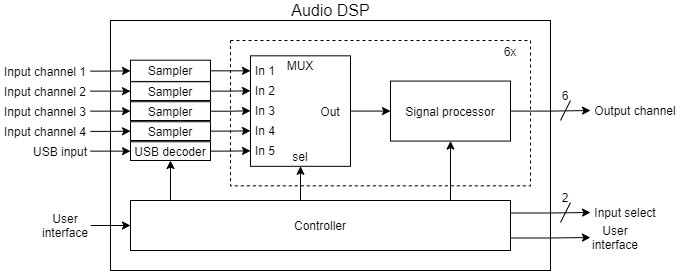

The diagram above was exported from draw.io. Its source (the exported page's mxGraphModel, read from the mxfile embedded in the PNG):
<mxGraphModel dx="1038" dy="607" grid="1" gridSize="10" guides="1" tooltips="1" connect="1" arrows="1" fold="1" page="1" pageScale="1" pageWidth="1169" pageHeight="1654" math="0" shadow="0">
  <root>
    <mxCell id="0" />
    <mxCell id="1" parent="0" />
    <mxCell id="2" value="" style="rounded=0;whiteSpace=wrap;html=1;fontSize=14;align=center;" vertex="1" parent="1">
      <mxGeometry x="340" y="240" width="440" height="250" as="geometry" />
    </mxCell>
    <mxCell id="3" value="" style="rounded=0;whiteSpace=wrap;html=1;dashed=1;" vertex="1" parent="1">
      <mxGeometry x="460" y="260" width="300" height="145.32" as="geometry" />
    </mxCell>
    <mxCell id="4" style="edgeStyle=orthogonalEdgeStyle;rounded=0;orthogonalLoop=1;jettySize=auto;html=1;exitX=1;exitY=0.75;exitDx=0;exitDy=0;entryX=0;entryY=0.5;entryDx=0;entryDy=0;" edge="1" source="9" target="12" parent="1">
      <mxGeometry relative="1" as="geometry">
        <mxPoint x="880" y="458" as="targetPoint" />
      </mxGeometry>
    </mxCell>
    <mxCell id="5" style="edgeStyle=orthogonalEdgeStyle;rounded=0;orthogonalLoop=1;jettySize=auto;html=1;exitX=1;exitY=0.25;exitDx=0;exitDy=0;entryX=0;entryY=0.5;entryDx=0;entryDy=0;" edge="1" source="9" target="10" parent="1">
      <mxGeometry relative="1" as="geometry" />
    </mxCell>
    <mxCell id="6" style="edgeStyle=orthogonalEdgeStyle;rounded=0;orthogonalLoop=1;jettySize=auto;html=1;exitX=0.5;exitY=0;exitDx=0;exitDy=0;entryX=0.5;entryY=1;entryDx=0;entryDy=0;" edge="1" source="9" target="33" parent="1">
      <mxGeometry relative="1" as="geometry" />
    </mxCell>
    <mxCell id="7" style="edgeStyle=orthogonalEdgeStyle;rounded=0;orthogonalLoop=1;jettySize=auto;html=1;exitX=0.75;exitY=0;exitDx=0;exitDy=0;entryX=0.5;entryY=1;entryDx=0;entryDy=0;" edge="1" source="9" target="51" parent="1">
      <mxGeometry relative="1" as="geometry">
        <Array as="points">
          <mxPoint x="680" y="420" />
        </Array>
      </mxGeometry>
    </mxCell>
    <mxCell id="8" style="edgeStyle=orthogonalEdgeStyle;rounded=0;orthogonalLoop=1;jettySize=auto;html=1;exitX=0.25;exitY=0;exitDx=0;exitDy=0;entryX=0.5;entryY=1;entryDx=0;entryDy=0;" edge="1" source="9" target="50" parent="1">
      <mxGeometry relative="1" as="geometry">
        <Array as="points">
          <mxPoint x="400" y="420" />
        </Array>
      </mxGeometry>
    </mxCell>
    <mxCell id="9" value="Controller" style="rounded=0;whiteSpace=wrap;html=1;fontSize=12;" vertex="1" parent="1">
      <mxGeometry x="360" y="420" width="380" height="50" as="geometry" />
    </mxCell>
    <mxCell id="10" value="Input select" style="text;html=1;strokeColor=none;fillColor=none;align=center;verticalAlign=middle;whiteSpace=wrap;rounded=0;fontSize=12;" vertex="1" parent="1">
      <mxGeometry x="820" y="422" width="70" height="20" as="geometry" />
    </mxCell>
    <mxCell id="11" value="" style="endArrow=classic;html=1;fontSize=12;entryX=0;entryY=0.5;entryDx=0;entryDy=0;startArrow=none;" edge="1" source="53" target="9" parent="1">
      <mxGeometry width="50" height="50" relative="1" as="geometry">
        <mxPoint x="170" y="445" as="sourcePoint" />
        <mxPoint x="200" y="420" as="targetPoint" />
      </mxGeometry>
    </mxCell>
    <mxCell id="12" value="User interface" style="text;html=1;strokeColor=none;fillColor=none;align=center;verticalAlign=middle;whiteSpace=wrap;rounded=0;fontSize=12;" vertex="1" parent="1">
      <mxGeometry x="820" y="447" width="50" height="20" as="geometry" />
    </mxCell>
    <mxCell id="13" style="edgeStyle=orthogonalEdgeStyle;rounded=0;orthogonalLoop=1;jettySize=auto;html=1;exitX=1;exitY=0.5;exitDx=0;exitDy=0;entryX=0;entryY=0.5;entryDx=0;entryDy=0;" edge="1" source="14" target="50" parent="1">
      <mxGeometry relative="1" as="geometry" />
    </mxCell>
    <mxCell id="14" value="USB input" style="text;html=1;strokeColor=none;fillColor=none;align=center;verticalAlign=middle;whiteSpace=wrap;rounded=0;fontSize=12;" vertex="1" parent="1">
      <mxGeometry x="260" y="360.63" width="60" height="20" as="geometry" />
    </mxCell>
    <mxCell id="15" style="edgeStyle=orthogonalEdgeStyle;rounded=0;orthogonalLoop=1;jettySize=auto;html=1;exitX=1;exitY=0.5;exitDx=0;exitDy=0;entryX=0;entryY=0.5;entryDx=0;entryDy=0;" edge="1" source="16" target="42" parent="1">
      <mxGeometry relative="1" as="geometry" />
    </mxCell>
    <mxCell id="16" value="Input channel 1" style="text;html=1;strokeColor=none;fillColor=none;align=center;verticalAlign=middle;whiteSpace=wrap;rounded=0;fontSize=12;" vertex="1" parent="1">
      <mxGeometry x="230" y="280.63" width="90" height="20" as="geometry" />
    </mxCell>
    <mxCell id="17" style="edgeStyle=orthogonalEdgeStyle;rounded=0;orthogonalLoop=1;jettySize=auto;html=1;exitX=1;exitY=0.5;exitDx=0;exitDy=0;entryX=0;entryY=0.5;entryDx=0;entryDy=0;" edge="1" source="51" target="21" parent="1">
      <mxGeometry relative="1" as="geometry">
        <mxPoint x="880" y="331.25" as="targetPoint" />
        <mxPoint x="800" y="331.25" as="sourcePoint" />
      </mxGeometry>
    </mxCell>
    <mxCell id="18" style="edgeStyle=orthogonalEdgeStyle;rounded=0;orthogonalLoop=1;jettySize=auto;html=1;exitX=1;exitY=0.5;exitDx=0;exitDy=0;entryX=0;entryY=0.5;entryDx=0;entryDy=0;" edge="1" source="19" target="44" parent="1">
      <mxGeometry relative="1" as="geometry" />
    </mxCell>
    <mxCell id="19" value="Input channel 2" style="text;html=1;strokeColor=none;fillColor=none;align=center;verticalAlign=middle;whiteSpace=wrap;rounded=0;fontSize=12;" vertex="1" parent="1">
      <mxGeometry x="230" y="300.63" width="90" height="20" as="geometry" />
    </mxCell>
    <mxCell id="20" value="6x" style="text;html=1;strokeColor=none;fillColor=none;align=center;verticalAlign=middle;whiteSpace=wrap;rounded=0;dashed=1;" vertex="1" parent="1">
      <mxGeometry x="720" y="260.63" width="40" height="20" as="geometry" />
    </mxCell>
    <mxCell id="21" value="Output channel" style="text;html=1;strokeColor=none;fillColor=none;align=center;verticalAlign=middle;whiteSpace=wrap;rounded=0;dashed=1;" vertex="1" parent="1">
      <mxGeometry x="820" y="320" width="90" height="20" as="geometry" />
    </mxCell>
    <mxCell id="22" value="" style="endArrow=none;html=1;" edge="1" parent="1">
      <mxGeometry width="50" height="50" relative="1" as="geometry">
        <mxPoint x="790" y="340" as="sourcePoint" />
        <mxPoint x="800" y="320" as="targetPoint" />
      </mxGeometry>
    </mxCell>
    <mxCell id="23" value="6" style="text;html=1;strokeColor=none;fillColor=none;align=center;verticalAlign=middle;whiteSpace=wrap;rounded=0;dashed=1;" vertex="1" parent="1">
      <mxGeometry x="790" y="310" width="10" height="10" as="geometry" />
    </mxCell>
    <mxCell id="24" value="" style="endArrow=none;html=1;" edge="1" parent="1">
      <mxGeometry width="50" height="50" relative="1" as="geometry">
        <mxPoint x="790" y="442" as="sourcePoint" />
        <mxPoint x="800" y="422" as="targetPoint" />
      </mxGeometry>
    </mxCell>
    <mxCell id="25" value="2" style="text;html=1;strokeColor=none;fillColor=none;align=center;verticalAlign=middle;whiteSpace=wrap;rounded=0;dashed=1;" vertex="1" parent="1">
      <mxGeometry x="790" y="412" width="10" height="10" as="geometry" />
    </mxCell>
    <mxCell id="26" value="Audio DSP" style="text;html=1;strokeColor=none;fillColor=none;align=center;verticalAlign=middle;whiteSpace=wrap;rounded=0;dashed=1;fontSize=16;" vertex="1" parent="1">
      <mxGeometry x="517.5" y="220" width="85" height="20" as="geometry" />
    </mxCell>
    <mxCell id="27" value="" style="group" vertex="1" connectable="0" parent="1">
      <mxGeometry x="480" y="275.32" width="100" height="110.5" as="geometry" />
    </mxCell>
    <mxCell id="28" value="" style="rounded=0;whiteSpace=wrap;html=1;fontSize=12;strokeWidth=1;" vertex="1" parent="27">
      <mxGeometry width="100" height="110.5" as="geometry" />
    </mxCell>
    <mxCell id="29" value="MUX" style="text;html=1;strokeColor=none;fillColor=none;align=center;verticalAlign=middle;whiteSpace=wrap;rounded=0;fontSize=12;" vertex="1" parent="27">
      <mxGeometry x="30" width="40" height="20" as="geometry" />
    </mxCell>
    <mxCell id="30" value="In 1" style="text;html=1;strokeColor=none;fillColor=none;align=center;verticalAlign=middle;whiteSpace=wrap;rounded=0;fontSize=12;" vertex="1" parent="27">
      <mxGeometry y="5" width="30" height="20" as="geometry" />
    </mxCell>
    <mxCell id="31" value="In 3" style="text;html=1;strokeColor=none;fillColor=none;align=center;verticalAlign=middle;whiteSpace=wrap;rounded=0;fontSize=12;" vertex="1" parent="27">
      <mxGeometry y="45" width="30" height="20" as="geometry" />
    </mxCell>
    <mxCell id="32" value="Out" style="text;html=1;strokeColor=none;fillColor=none;align=center;verticalAlign=middle;whiteSpace=wrap;rounded=0;fontSize=12;" vertex="1" parent="27">
      <mxGeometry x="60" y="45.25" width="40" height="20" as="geometry" />
    </mxCell>
    <mxCell id="33" value="sel" style="text;html=1;strokeColor=none;fillColor=none;align=center;verticalAlign=middle;whiteSpace=wrap;rounded=0;fontSize=12;" vertex="1" parent="27">
      <mxGeometry x="35" y="90.5" width="30" height="20" as="geometry" />
    </mxCell>
    <mxCell id="34" value="In 2" style="text;html=1;strokeColor=none;fillColor=none;align=center;verticalAlign=middle;whiteSpace=wrap;rounded=0;fontSize=12;" vertex="1" parent="27">
      <mxGeometry y="25" width="30" height="20" as="geometry" />
    </mxCell>
    <mxCell id="35" value="In 4" style="text;html=1;strokeColor=none;fillColor=none;align=center;verticalAlign=middle;whiteSpace=wrap;rounded=0;fontSize=12;" vertex="1" parent="27">
      <mxGeometry y="65" width="30" height="20" as="geometry" />
    </mxCell>
    <mxCell id="36" value="In 5" style="text;html=1;strokeColor=none;fillColor=none;align=center;verticalAlign=middle;whiteSpace=wrap;rounded=0;fontSize=12;" vertex="1" parent="27">
      <mxGeometry y="85" width="30" height="20" as="geometry" />
    </mxCell>
    <mxCell id="37" style="edgeStyle=orthogonalEdgeStyle;rounded=0;orthogonalLoop=1;jettySize=auto;html=1;exitX=1;exitY=0.5;exitDx=0;exitDy=0;entryX=0;entryY=0.5;entryDx=0;entryDy=0;" edge="1" source="38" target="46" parent="1">
      <mxGeometry relative="1" as="geometry" />
    </mxCell>
    <mxCell id="38" value="Input channel 3" style="text;html=1;strokeColor=none;fillColor=none;align=center;verticalAlign=middle;whiteSpace=wrap;rounded=0;fontSize=12;" vertex="1" parent="1">
      <mxGeometry x="230" y="320.63" width="90" height="20" as="geometry" />
    </mxCell>
    <mxCell id="39" style="edgeStyle=orthogonalEdgeStyle;rounded=0;orthogonalLoop=1;jettySize=auto;html=1;exitX=1;exitY=0.5;exitDx=0;exitDy=0;entryX=0;entryY=0.5;entryDx=0;entryDy=0;" edge="1" source="40" target="48" parent="1">
      <mxGeometry relative="1" as="geometry" />
    </mxCell>
    <mxCell id="40" value="Input channel 4" style="text;html=1;strokeColor=none;fillColor=none;align=center;verticalAlign=middle;whiteSpace=wrap;rounded=0;fontSize=12;" vertex="1" parent="1">
      <mxGeometry x="230" y="340.88" width="90" height="20" as="geometry" />
    </mxCell>
    <mxCell id="41" style="edgeStyle=orthogonalEdgeStyle;rounded=0;orthogonalLoop=1;jettySize=auto;html=1;exitX=1;exitY=0.5;exitDx=0;exitDy=0;entryX=0;entryY=0.5;entryDx=0;entryDy=0;" edge="1" source="42" target="30" parent="1">
      <mxGeometry relative="1" as="geometry" />
    </mxCell>
    <mxCell id="42" value="Sampler" style="rounded=0;whiteSpace=wrap;html=1;strokeWidth=1;" vertex="1" parent="1">
      <mxGeometry x="360" y="279.7" width="80" height="21.25" as="geometry" />
    </mxCell>
    <mxCell id="43" style="edgeStyle=orthogonalEdgeStyle;rounded=0;orthogonalLoop=1;jettySize=auto;html=1;exitX=1;exitY=0.5;exitDx=0;exitDy=0;entryX=0;entryY=0.5;entryDx=0;entryDy=0;" edge="1" source="44" target="34" parent="1">
      <mxGeometry relative="1" as="geometry" />
    </mxCell>
    <mxCell id="44" value="Sampler" style="rounded=0;whiteSpace=wrap;html=1;strokeWidth=1;" vertex="1" parent="1">
      <mxGeometry x="360" y="301.25" width="80" height="18.75" as="geometry" />
    </mxCell>
    <mxCell id="45" value="" style="edgeStyle=orthogonalEdgeStyle;rounded=0;orthogonalLoop=1;jettySize=auto;html=1;entryX=0;entryY=0.5;entryDx=0;entryDy=0;" edge="1" source="46" target="31" parent="1">
      <mxGeometry relative="1" as="geometry" />
    </mxCell>
    <mxCell id="46" value="Sampler" style="rounded=0;whiteSpace=wrap;html=1;strokeWidth=1;" vertex="1" parent="1">
      <mxGeometry x="360" y="321.25" width="80" height="18.75" as="geometry" />
    </mxCell>
    <mxCell id="47" style="edgeStyle=orthogonalEdgeStyle;rounded=0;orthogonalLoop=1;jettySize=auto;html=1;exitX=1;exitY=0.5;exitDx=0;exitDy=0;entryX=0;entryY=0.5;entryDx=0;entryDy=0;" edge="1" source="48" target="35" parent="1">
      <mxGeometry relative="1" as="geometry" />
    </mxCell>
    <mxCell id="48" value="Sampler" style="rounded=0;whiteSpace=wrap;html=1;strokeWidth=1;" vertex="1" parent="1">
      <mxGeometry x="360" y="341.25" width="80" height="18.75" as="geometry" />
    </mxCell>
    <mxCell id="49" style="edgeStyle=orthogonalEdgeStyle;rounded=0;orthogonalLoop=1;jettySize=auto;html=1;exitX=1;exitY=0.5;exitDx=0;exitDy=0;entryX=0;entryY=0.5;entryDx=0;entryDy=0;" edge="1" source="50" target="36" parent="1">
      <mxGeometry relative="1" as="geometry" />
    </mxCell>
    <mxCell id="50" value="USB decoder" style="rounded=0;whiteSpace=wrap;html=1;strokeWidth=1;" vertex="1" parent="1">
      <mxGeometry x="360" y="361.26" width="80" height="18.75" as="geometry" />
    </mxCell>
    <mxCell id="51" value="Signal processor" style="rounded=0;whiteSpace=wrap;html=1;fontSize=12;" vertex="1" parent="1">
      <mxGeometry x="620" y="300.57" width="120" height="60" as="geometry" />
    </mxCell>
    <mxCell id="52" style="edgeStyle=orthogonalEdgeStyle;rounded=0;orthogonalLoop=1;jettySize=auto;html=1;exitX=1;exitY=0.5;exitDx=0;exitDy=0;entryX=0;entryY=0.5;entryDx=0;entryDy=0;" edge="1" source="32" target="51" parent="1">
      <mxGeometry relative="1" as="geometry" />
    </mxCell>
    <mxCell id="53" value="User interface" style="text;html=1;strokeColor=none;fillColor=none;align=center;verticalAlign=middle;whiteSpace=wrap;rounded=0;fontSize=12;" vertex="1" parent="1">
      <mxGeometry x="270" y="435" width="50" height="20" as="geometry" />
    </mxCell>
  </root>
</mxGraphModel>